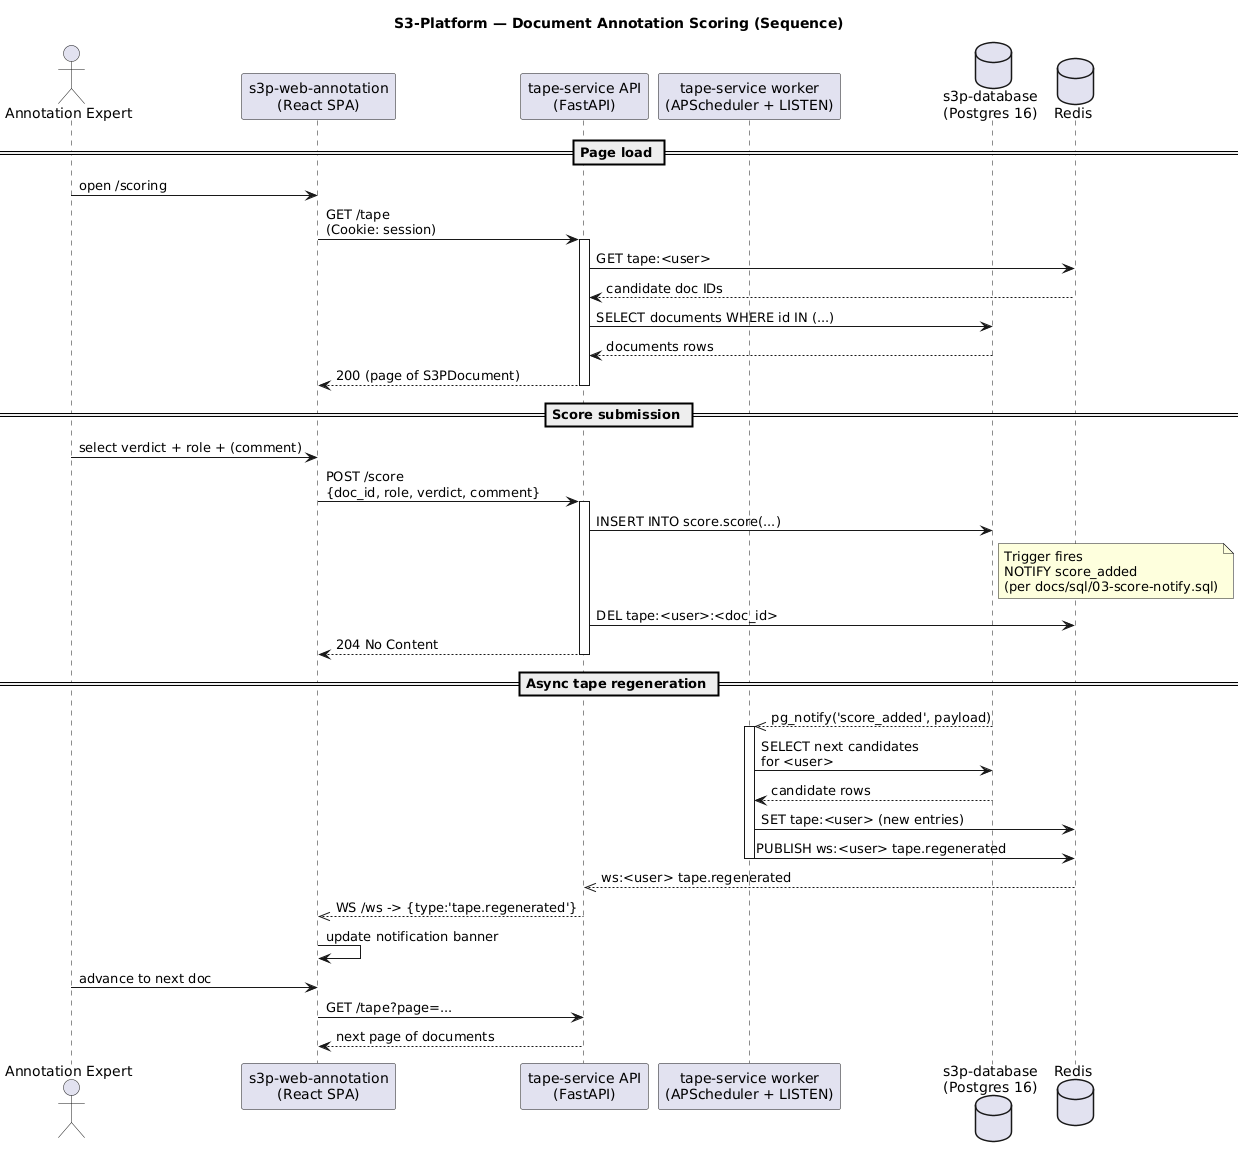

The diagram above was rendered by PlantUML. Its source (embedded in the PNG):
@startuml
title S3-Platform — Document Annotation Scoring (Sequence)

actor       "Annotation Expert"        as expert
participant "s3p-web-annotation\n(React SPA)" as spa
participant "tape-service API\n(FastAPI)"     as api
participant "tape-service worker\n(APScheduler + LISTEN)" as worker
database    "s3p-database\n(Postgres 16)"     as db
database    "Redis"                            as redis

== Page load ==
expert -> spa: open /scoring
spa -> api: GET /tape\n(Cookie: session)
activate api
api -> redis: GET tape:<user>
redis --> api: candidate doc IDs
api -> db: SELECT documents WHERE id IN (...)
db --> api: documents rows
api --> spa: 200 (page of S3PDocument)
deactivate api

== Score submission ==
expert -> spa: select verdict + role + (comment)
spa -> api: POST /score\n{doc_id, role, verdict, comment}
activate api
api -> db: INSERT INTO score.score(...)
note right of db
  Trigger fires
  NOTIFY score_added
  (per docs/sql/03-score-notify.sql)
end note
api -> redis: DEL tape:<user>:<doc_id>
api --> spa: 204 No Content
deactivate api

== Async tape regeneration ==
db -->> worker: pg_notify('score_added', payload)
activate worker
worker -> db: SELECT next candidates\nfor <user>
db --> worker: candidate rows
worker -> redis: SET tape:<user> (new entries)
worker -> redis: PUBLISH ws:<user> tape.regenerated
deactivate worker

redis -->> api: ws:<user> tape.regenerated
api -->> spa: WS /ws -> {type:'tape.regenerated'}
spa -> spa: update notification banner

expert -> spa: advance to next doc
spa -> api: GET /tape?page=...
api --> spa: next page of documents

@enduml